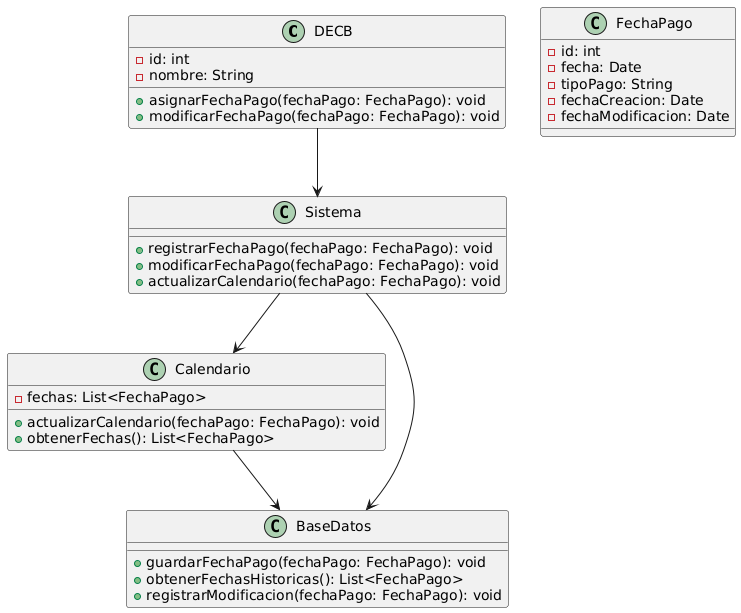

The diagram above was rendered by PlantUML. Its source (embedded in the PNG):
@startuml
class DECB {
    - id: int
    - nombre: String
    + asignarFechaPago(fechaPago: FechaPago): void
    + modificarFechaPago(fechaPago: FechaPago): void
}

class FechaPago {
    - id: int
    - fecha: Date
    - tipoPago: String
    - fechaCreacion: Date
    - fechaModificacion: Date
}

class Calendario {
    - fechas: List<FechaPago>
    + actualizarCalendario(fechaPago: FechaPago): void
    + obtenerFechas(): List<FechaPago>
}

class Sistema {
    + registrarFechaPago(fechaPago: FechaPago): void
    + modificarFechaPago(fechaPago: FechaPago): void
    + actualizarCalendario(fechaPago: FechaPago): void
}

class BaseDatos {
    + guardarFechaPago(fechaPago: FechaPago): void
    + obtenerFechasHistoricas(): List<FechaPago>
    + registrarModificacion(fechaPago: FechaPago): void
}

DECB --> Sistema
Sistema --> BaseDatos
Sistema --> Calendario
Calendario --> BaseDatos
@enduml